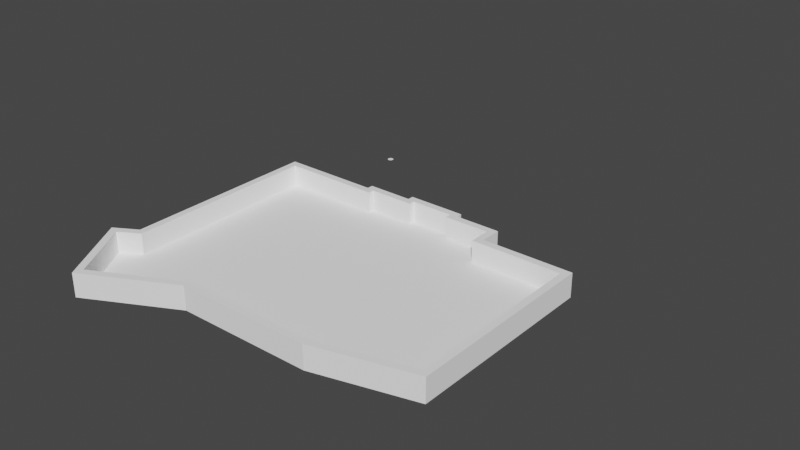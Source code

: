 # Source: SofleBase03.blend  (saved by Blender 2.91.10; exported with 4.5.12 LTS)
import bpy
from mathutils import Matrix  # noqa: F401  (used for matrix-valued properties, if any)

bpy.ops.wm.read_factory_settings(use_empty=True)
scene = bpy.context.scene
scene.name = 'Scene'

# ---- collections
col_collection = bpy.data.collections.new('Collection'); scene.collection.children.link(col_collection)
col_sofle_svg = bpy.data.collections.new('sofle.svg'); scene.collection.children.link(col_sofle_svg)

# ---- materials (node trees are filled in below, after node groups)
mat_svgmat_003 = bpy.data.materials.new('SVGMat.003')
mat_svgmat_003.use_transparent_shadow = False
mat_svgmat_003.diffuse_color = (1.0, 1.0, 1.0, 1.0)
mat_svgmat_004 = bpy.data.materials.new('SVGMat.004')
mat_svgmat_004.use_transparent_shadow = False
mat_svgmat_004.diffuse_color = (1.0, 1.0, 1.0, 1.0)

# ---- material node trees

# ---- world
world_world = bpy.data.worlds.new('World'); scene.world = world_world
world_world.use_nodes = True; world_world.node_tree.nodes.clear()
_N = world_world.node_tree.nodes; _L = world_world.node_tree.links
n0 = _N.new('ShaderNodeOutputWorld'); n0.name = 'World Output'; n0.location = (300, 300)
n1 = _N.new('ShaderNodeBackground'); n1.name = 'Background'; n1.location = (10, 300)
n1.inputs[0].default_value = (0.05088, 0.05088, 0.05088, 1.0)
_L.new(n1.outputs[0], n0.inputs[0])
n0.is_active_output = True
world_world.color = (0.05088, 0.05088, 0.05088)
world_world.use_sun_shadow = False
world_world.sun_shadow_jitter_overblur = 0.0

# ---- meshes
me_path6346 = bpy.data.meshes.new('path6346')
me_path6346.from_pydata([(0.02447, 0.2014, 0.0), (0.02446, 0.2015, 0.0), (0.02443, 0.2017, 0.0), (0.02437, 0.2018, 0.0), (0.0243, 0.202, 0.0), (0.02421, 0.2021, 0.0), (0.02411, 0.2022, 0.0), (0.02399, 0.2023, 0.0), (0.02385, 0.2024, 0.0), (0.02371, 0.2025, 0.0), (0.02355, 0.2026, 0.0), (0.02339, 0.2026, 0.0), (0.02322, 0.2026, 0.0), (0.02305, 0.2026, 0.0), (0.02289, 0.2026, 0.0), (0.02274, 0.2025, 0.0), (0.02259, 0.2024, 0.0), (0.02246, 0.2023, 0.0), (0.02234, 0.2022, 0.0), (0.02223, 0.2021, 0.0), (0.02214, 0.202, 0.0), (0.02207, 0.2018, 0.0), (0.02202, 0.2017, 0.0), (0.02199, 0.2015, 0.0), (0.02197, 0.2014, 0.0), (0.02199, 0.2012, 0.0), (0.02202, 0.201, 0.0), (0.02207, 0.2009, 0.0), (0.02214, 0.2007, 0.0), (0.02223, 0.2006, 0.0), (0.02234, 0.2005, 0.0), (0.02246, 0.2004, 0.0), (0.02259, 0.2003, 0.0), (0.02274, 0.2002, 0.0), (0.02289, 0.2002, 0.0), (0.02305, 0.2001, 0.0), (0.02322, 0.2001, 0.0), (0.02339, 0.2001, 0.0), (0.02355, 0.2002, 0.0), (0.02371, 0.2002, 0.0), (0.02385, 0.2003, 0.0), (0.02399, 0.2004, 0.0), (0.02411, 0.2005, 0.0), (0.02421, 0.2006, 0.0), (0.0243, 0.2007, 0.0), (0.02437, 0.2009, 0.0), (0.02443, 0.201, 0.0), (0.02446, 0.2012, 0.0)], [], [(13, 11, 12), (14, 11, 13), (14, 10, 11), (15, 10, 14), (15, 9, 10), (16, 9, 15), (16, 8, 9), (17, 8, 16), (17, 7, 8), (18, 7, 17), (18, 6, 7), (19, 6, 18), (19, 5, 6), (20, 5, 19), (20, 4, 5), (21, 4, 20), (21, 3, 4), (22, 3, 21), (22, 2, 3), (23, 2, 22), (23, 1, 2), (24, 1, 23), (24, 0, 1), (25, 0, 24), (25, 47, 0), (26, 47, 25), (26, 46, 47), (27, 46, 26), (27, 45, 46), (28, 45, 27), (28, 44, 45), (29, 44, 28), (29, 43, 44), (30, 43, 29), (30, 42, 43), (31, 42, 30), (31, 41, 42), (32, 41, 31), (32, 40, 41), (33, 40, 32), (33, 39, 40), (34, 39, 33), (34, 38, 39), (35, 38, 34), (35, 37, 38), (36, 37, 35)])
_uv = me_path6346.uv_layers.new(name='UVMap')
_uv.uv.foreach_set('vector', [0.2766, 0.0, 0.234, 0.0, 0.2553, 0.0, 0.2979, 0.0, 0.234, 0.0, 0.2766, 0.0, 0.2979, 0.0, 0.2128, 0.0, 0.234, 0.0, 0.3191, 0.0, 0.2128, 0.0, 0.2979, 0.0, 0.3191, 0.0, 0.1915, 0.0, 0.2128, 0.0, 0.3404, 0.0, 0.1915, 0.0, 0.3191, 0.0, 0.3404, 0.0, 0.1702, 0.0, 0.1915, 0.0, 0.3617, 0.0, 0.1702, 0.0, 0.3404, 0.0, 0.3617, 0.0, 0.1489, 0.0, 0.1702, 0.0, 0.383, 0.0, 0.1489, 0.0, 0.3617, 0.0, 0.383, 0.0, 0.1277, 0.0, 0.1489, 0.0, 0.4043, 0.0, 0.1277, 0.0, 0.383, 0.0, 0.4043, 0.0, 0.1064, 0.0, 0.1277, 0.0, 0.4255, 0.0, 0.1064, 0.0, 0.4043, 0.0, 0.4255, 0.0, 0.08511, 0.0, 0.1064, 0.0, 0.4468, 0.0, 0.08511, 0.0, 0.4255, 0.0, 0.4468, 0.0, 0.06383, 0.0, 0.08511, 0.0, 0.4681, 0.0, 0.06383, 0.0, 0.4468, 0.0, 0.4681, 0.0, 0.04255, 0.0, 0.06383, 0.0, 0.4894, 0.0, 0.04255, 0.0, 0.4681, 0.0, 0.4894, 0.0, 0.02128, 0.0, 0.04255, 0.0, 0.5106, 0.0, 0.02128, 0.0, 0.4894, 0.0, 0.5106, 0.0, 0.0, 0.0, 0.02128, 0.0, 0.5319, 0.0, 0.0, 0.0, 0.5106, 0.0, 0.5319, 0.0, 1.0, 0.0, 0.0, 0.0, 0.5532, 0.0, 1.0, 0.0, 0.5319, 0.0, 0.5532, 0.0, 0.9787, 0.0, 1.0, 0.0, 0.5745, 0.0, 0.9787, 0.0, 0.5532, 0.0, 0.5745, 0.0, 0.9574, 0.0, 0.9787, 0.0, 0.5957, 0.0, 0.9574, 0.0, 0.5745, 0.0, 0.5957, 0.0, 0.9362, 0.0, 0.9574, 0.0, 0.617, 0.0, 0.9362, 0.0, 0.5957, 0.0, 0.617, 0.0, 0.9149, 0.0, 0.9362, 0.0, 0.6383, 0.0, 0.9149, 0.0, 0.617, 0.0, 0.6383, 0.0, 0.8936, 0.0, 0.9149, 0.0, 0.6596, 0.0, 0.8936, 0.0, 0.6383, 0.0, 0.6596, 0.0, 0.8723, 0.0, 0.8936, 0.0, 0.6809, 0.0, 0.8723, 0.0, 0.6596, 0.0, 0.6809, 0.0, 0.8511, 0.0, 0.8723, 0.0, 0.7021, 0.0, 0.8511, 0.0, 0.6809, 0.0, 0.7021, 0.0, 0.8298, 0.0, 0.8511, 0.0, 0.7234, 0.0, 0.8298, 0.0, 0.7021, 0.0, 0.7234, 0.0, 0.8085, 0.0, 0.8298, 0.0, 0.7447, 0.0, 0.8085, 0.0, 0.7234, 0.0, 0.7447, 0.0, 0.7872, 0.0, 0.8085, 0.0, 0.766, 0.0, 0.7872, 0.0, 0.7447, 0.0])
me_path6346.materials.append(mat_svgmat_003)
me_path6346.use_remesh_fix_poles = True
me_path6346.use_remesh_preserve_attributes = False
me_path6346.use_mirror_vertex_groups = False
me_path6346.update()
me_path4096_3 = bpy.data.meshes.new('path4096-3')
me_path4096_3.from_pydata([(0.05022, 0.2248, 0.0), (0.05021, 0.225, 0.0), (0.05018, 0.2251, 0.0), (0.05012, 0.2253, 0.0), (0.05005, 0.2254, 0.0), (0.04996, 0.2256, 0.0), (0.04985, 0.2257, 0.0), (0.04973, 0.2258, 0.0), (0.0496, 0.2259, 0.0), (0.04946, 0.226, 0.0), (0.0493, 0.226, 0.0), (0.04914, 0.226, 0.0), (0.04897, 0.2261, 0.0), (0.0488, 0.226, 0.0), (0.04864, 0.226, 0.0), (0.04849, 0.226, 0.0), (0.04834, 0.2259, 0.0), (0.04821, 0.2258, 0.0), (0.04809, 0.2257, 0.0), (0.04798, 0.2256, 0.0), (0.04789, 0.2254, 0.0), (0.04782, 0.2253, 0.0), (0.04777, 0.2251, 0.0), (0.04773, 0.225, 0.0), (0.04772, 0.2248, 0.0), (0.04773, 0.2246, 0.0), (0.04777, 0.2245, 0.0), (0.04782, 0.2243, 0.0), (0.04789, 0.2242, 0.0), (0.04798, 0.224, 0.0), (0.04809, 0.2239, 0.0), (0.04821, 0.2238, 0.0), (0.04834, 0.2237, 0.0), (0.04849, 0.2237, 0.0), (0.04864, 0.2236, 0.0), (0.0488, 0.2236, 0.0), (0.04897, 0.2236, 0.0), (0.04914, 0.2236, 0.0), (0.0493, 0.2236, 0.0), (0.04946, 0.2237, 0.0), (0.0496, 0.2237, 0.0), (0.04973, 0.2238, 0.0), (0.04985, 0.2239, 0.0), (0.04996, 0.224, 0.0), (0.05005, 0.2242, 0.0), (0.05012, 0.2243, 0.0), (0.05018, 0.2245, 0.0), (0.05021, 0.2246, 0.0)], [(0, 1), (1, 2), (2, 3), (3, 4), (4, 5), (5, 6), (6, 7), (7, 8), (8, 9), (9, 10), (10, 11), (11, 12), (12, 13), (13, 14), (14, 15), (15, 16), (16, 17), (17, 18), (18, 19), (19, 20), (20, 21), (21, 22), (22, 23), (23, 24), (24, 25), (25, 26), (26, 27), (27, 28), (28, 29), (29, 30), (30, 31), (31, 32), (32, 33), (33, 34), (34, 35), (35, 36), (36, 37), (37, 38), (38, 39), (39, 40), (40, 41), (41, 42), (42, 43), (43, 44), (44, 45), (45, 46), (46, 47), (47, 0)], [])
_uv = me_path4096_3.uv_layers.new(name='UVMap')
_uv.uv.foreach_set('vector', [])
me_path4096_3.use_remesh_fix_poles = True
me_path4096_3.use_remesh_preserve_attributes = False
me_path4096_3.use_mirror_vertex_groups = False
me_path4096_3.update()
me_path4096_7 = bpy.data.meshes.new('path4096-7')
me_path4096_7.from_pydata([(0.1267, 0.2178, 0.0), (0.1267, 0.218, 0.0), (0.1267, 0.2181, 0.0), (0.1266, 0.2183, 0.0), (0.1266, 0.2184, 0.0), (0.1265, 0.2186, 0.0), (0.1264, 0.2187, 0.0), (0.1262, 0.2188, 0.0), (0.1261, 0.2189, 0.0), (0.126, 0.219, 0.0), (0.1258, 0.219, 0.0), (0.1257, 0.219, 0.0), (0.1255, 0.2191, 0.0), (0.1253, 0.219, 0.0), (0.1252, 0.219, 0.0), (0.125, 0.219, 0.0), (0.1249, 0.2189, 0.0), (0.1247, 0.2188, 0.0), (0.1246, 0.2187, 0.0), (0.1245, 0.2186, 0.0), (0.1244, 0.2184, 0.0), (0.1243, 0.2183, 0.0), (0.1243, 0.2181, 0.0), (0.1242, 0.218, 0.0), (0.1242, 0.2178, 0.0), (0.1242, 0.2176, 0.0), (0.1243, 0.2175, 0.0), (0.1243, 0.2173, 0.0), (0.1244, 0.2172, 0.0), (0.1245, 0.217, 0.0), (0.1246, 0.2169, 0.0), (0.1247, 0.2168, 0.0), (0.1249, 0.2167, 0.0), (0.125, 0.2167, 0.0), (0.1252, 0.2166, 0.0), (0.1253, 0.2166, 0.0), (0.1255, 0.2166, 0.0), (0.1257, 0.2166, 0.0), (0.1258, 0.2166, 0.0), (0.126, 0.2167, 0.0), (0.1261, 0.2167, 0.0), (0.1262, 0.2168, 0.0), (0.1264, 0.2169, 0.0), (0.1265, 0.217, 0.0), (0.1266, 0.2172, 0.0), (0.1266, 0.2173, 0.0), (0.1267, 0.2175, 0.0), (0.1267, 0.2176, 0.0)], [(0, 1), (1, 2), (2, 3), (3, 4), (4, 5), (5, 6), (6, 7), (7, 8), (8, 9), (9, 10), (10, 11), (11, 12), (12, 13), (13, 14), (14, 15), (15, 16), (16, 17), (17, 18), (18, 19), (19, 20), (20, 21), (21, 22), (22, 23), (23, 24), (24, 25), (25, 26), (26, 27), (27, 28), (28, 29), (29, 30), (30, 31), (31, 32), (32, 33), (33, 34), (34, 35), (35, 36), (36, 37), (37, 38), (38, 39), (39, 40), (40, 41), (41, 42), (42, 43), (43, 44), (44, 45), (45, 46), (46, 47), (47, 0)], [])
_uv = me_path4096_7.uv_layers.new(name='UVMap')
_uv.uv.foreach_set('vector', [])
me_path4096_7.use_remesh_fix_poles = True
me_path4096_7.use_remesh_preserve_attributes = False
me_path4096_7.use_mirror_vertex_groups = False
me_path4096_7.update()
me_path4096_5 = bpy.data.meshes.new('path4096-5')
me_path4096_5.from_pydata([(0.1267, 0.2561, 0.0), (0.1267, 0.2563, 0.0), (0.1267, 0.2564, 0.0), (0.1266, 0.2566, 0.0), (0.1265, 0.2567, 0.0), (0.1265, 0.2569, 0.0), (0.1264, 0.257, 0.0), (0.1262, 0.2571, 0.0), (0.1261, 0.2572, 0.0), (0.126, 0.2573, 0.0), (0.1258, 0.2573, 0.0), (0.1256, 0.2573, 0.0), (0.1255, 0.2574, 0.0), (0.1253, 0.2573, 0.0), (0.1251, 0.2573, 0.0), (0.125, 0.2573, 0.0), (0.1248, 0.2572, 0.0), (0.1247, 0.2571, 0.0), (0.1246, 0.257, 0.0), (0.1245, 0.2569, 0.0), (0.1244, 0.2567, 0.0), (0.1243, 0.2566, 0.0), (0.1243, 0.2564, 0.0), (0.1242, 0.2563, 0.0), (0.1242, 0.2561, 0.0), (0.1242, 0.2559, 0.0), (0.1243, 0.2558, 0.0), (0.1243, 0.2556, 0.0), (0.1244, 0.2555, 0.0), (0.1245, 0.2553, 0.0), (0.1246, 0.2552, 0.0), (0.1247, 0.2551, 0.0), (0.1248, 0.255, 0.0), (0.125, 0.255, 0.0), (0.1251, 0.2549, 0.0), (0.1253, 0.2549, 0.0), (0.1255, 0.2549, 0.0), (0.1256, 0.2549, 0.0), (0.1258, 0.2549, 0.0), (0.126, 0.255, 0.0), (0.1261, 0.255, 0.0), (0.1262, 0.2551, 0.0), (0.1264, 0.2552, 0.0), (0.1265, 0.2553, 0.0), (0.1265, 0.2555, 0.0), (0.1266, 0.2556, 0.0), (0.1267, 0.2558, 0.0), (0.1267, 0.2559, 0.0)], [(0, 1), (1, 2), (2, 3), (3, 4), (4, 5), (5, 6), (6, 7), (7, 8), (8, 9), (9, 10), (10, 11), (11, 12), (12, 13), (13, 14), (14, 15), (15, 16), (16, 17), (17, 18), (18, 19), (19, 20), (20, 21), (21, 22), (22, 23), (23, 24), (24, 25), (25, 26), (26, 27), (27, 28), (28, 29), (29, 30), (30, 31), (31, 32), (32, 33), (33, 34), (34, 35), (35, 36), (36, 37), (37, 38), (38, 39), (39, 40), (40, 41), (41, 42), (42, 43), (43, 44), (44, 45), (45, 46), (46, 47), (47, 0)], [])
_uv = me_path4096_5.uv_layers.new(name='UVMap')
_uv.uv.foreach_set('vector', [])
me_path4096_5.use_remesh_fix_poles = True
me_path4096_5.use_remesh_preserve_attributes = False
me_path4096_5.use_mirror_vertex_groups = False
me_path4096_5.update()
me_path8013_001 = bpy.data.meshes.new('path8013.001')
me_path8013_001.from_pydata([(0.03214, 0.1135, 0.0), (0.03214, 0.116, 0.0), (0.05114, 0.116, 0.0), (0.05114, 0.1185, 0.0), (0.07515, 0.1185, 0.0), (0.07515, 0.116, 0.0), (0.09414, 0.116, 0.0), (0.09415, 0.107, 0.0), (0.1321, 0.107, 0.0), (0.1321, 0.02568, 0.0), (0.09153, 0.01499, 0.0), (0.03538, 0.01499, 0.0), (-0.001158, -0.003982, 0.0), (-0.01859, 0.02607, 0.0), (-0.008996, 0.03171, 0.0), (-0.008804, 0.1134, 0.0), (0.03214, 0.1135, 9.0), (0.03214, 0.116, 9.0), (0.05114, 0.116, 9.0), (0.05114, 0.1185, 9.0), (0.07515, 0.1185, 9.0), (0.07515, 0.116, 9.0), (0.09414, 0.116, 9.0), (0.09415, 0.107, 9.0), (0.1321, 0.107, 9.0), (0.1321, 0.02568, 9.0), (0.09153, 0.01499, 9.0), (0.03538, 0.01499, 9.0), (-0.001158, -0.003982, 9.0), (-0.01859, 0.02607, 9.0), (-0.008996, 0.03171, 9.0), (-0.008804, 0.1134, 9.0), (0.03514, 0.1105, 0.0), (0.03514, 0.113, 0.0), (0.05414, 0.113, 0.0), (0.05414, 0.1155, 0.0), (0.07215, 0.1155, 0.0), (0.07215, 0.113, 0.0), (0.09114, 0.113, 0.0), (0.09115, 0.104, 0.0), (0.1291, 0.104, 0.0), (0.1291, 0.02799, 0.0), (0.09114, 0.01799, 0.0), (0.03464, 0.01799, 0.0), (1.118e-08, 7.451e-09, 0.0), (-0.0145, 0.02499, 0.0), (-0.006, 0.02999, 0.0), (-0.005811, 0.1104, 0.0), (0.03514, 0.1105, 9.0), (0.03514, 0.113, 9.0), (0.05414, 0.113, 9.0), (0.05414, 0.1155, 9.0), (0.07215, 0.1155, 9.0), (0.07215, 0.113, 9.0), (0.09114, 0.113, 9.0), (0.09115, 0.104, 9.0), (0.1291, 0.104, 9.0), (0.1291, 0.02799, 9.0), (0.09114, 0.01799, 9.0), (0.03464, 0.01799, 9.0), (1.118e-08, 7.451e-09, 9.0), (-0.0145, 0.02499, 9.0), (-0.006, 0.02999, 9.0), (-0.005811, 0.1104, 9.0), (0.03214, 0.1135, -1.0), (0.03214, 0.116, -1.0), (0.05114, 0.116, -1.0), (0.05114, 0.1185, -1.0), (0.07515, 0.1185, -1.0), (0.07515, 0.116, -1.0), (0.09414, 0.116, -1.0), (0.09415, 0.107, -1.0), (0.1321, 0.107, -1.0), (0.1321, 0.02568, -1.0), (0.09153, 0.01499, -1.0), (0.03538, 0.01499, -1.0), (-0.001158, -0.003982, -1.0), (-0.01859, 0.02607, -1.0), (-0.008996, 0.03171, -1.0), (-0.008804, 0.1134, -1.0)], [], [(15, 31, 16, 0), (3, 2, 18, 19), (11, 10, 26, 27), (8, 7, 23, 24), (4, 3, 19, 20), (9, 8, 24, 25), (5, 4, 20, 21), (15, 14, 30, 31), (2, 1, 17, 18), (14, 13, 29, 30), (1, 0, 16, 17), (10, 9, 25, 26), (6, 5, 21, 22), (13, 12, 28, 29), (7, 6, 22, 23), (12, 11, 27, 28), (47, 32, 48, 63), (35, 51, 50, 34), (43, 59, 58, 42), (40, 56, 55, 39), (36, 52, 51, 35), (41, 57, 56, 40), (37, 53, 52, 36), (47, 63, 62, 46), (34, 50, 49, 33), (46, 62, 61, 45), (33, 49, 48, 32), (42, 58, 57, 41), (38, 54, 53, 37), (45, 61, 60, 44), (39, 55, 54, 38), (44, 60, 59, 43), (2, 3, 35, 34), (3, 4, 36, 35), (4, 5, 37, 36), (1, 2, 34, 33), (0, 1, 33, 32), (5, 6, 38, 37), (6, 7, 39, 38), (15, 0, 32, 47), (7, 8, 40, 39), (8, 9, 41, 40), (14, 15, 47, 46), (13, 14, 46, 45), (9, 10, 42, 41), (12, 13, 45, 44), (11, 12, 44, 43), (10, 11, 43, 42), (19, 18, 50, 51), (20, 19, 51, 52), (21, 20, 52, 53), (18, 17, 49, 50), (17, 16, 48, 49), (22, 21, 53, 54), (23, 22, 54, 55), (16, 31, 63, 48), (24, 23, 55, 56), (25, 24, 56, 57), (31, 30, 62, 63), (30, 29, 61, 62), (26, 25, 57, 58), (29, 28, 60, 61), (28, 27, 59, 60), (27, 26, 58, 59), (33, 34, 35, 36, 37, 38, 39, 40, 41, 42, 43, 44, 45, 46, 47, 32), (0, 15, 79, 64), (3, 2, 66, 67), (11, 10, 74, 75), (8, 7, 71, 72), (4, 3, 67, 68), (9, 8, 72, 73), (5, 4, 68, 69), (15, 14, 78, 79), (2, 1, 65, 66), (14, 13, 77, 78), (1, 0, 64, 65), (10, 9, 73, 74), (6, 5, 69, 70), (13, 12, 76, 77), (7, 6, 70, 71), (12, 11, 75, 76), (66, 65, 64, 79, 78, 77, 76, 75, 74, 73, 72, 71, 70, 69, 68, 67)])
_uv = me_path8013_001.uv_layers.new(name='UVMap')
_uv.uv.foreach_set('vector', [0.0, 0.0, 0.0, 0.0, 0.0, 0.0, 0.0, 0.0, 0.0, 0.0, 0.0, 0.0, 0.0, 0.0, 0.0, 0.0, 0.0, 0.0, 0.0, 0.0, 0.0, 0.0, 0.0, 0.0, 0.0, 0.0, 0.0, 0.0, 0.0, 0.0, 0.0, 0.0, 0.0, 0.0, 0.0, 0.0, 0.0, 0.0, 0.0, 0.0, 0.0, 0.0, 0.0, 0.0, 0.0, 0.0, 0.0, 0.0, 0.0, 0.0, 0.0, 0.0, 0.0, 0.0, 0.0, 0.0, 0.0, 0.0, 0.0, 0.0, 0.0, 0.0, 0.0, 0.0, 0.0, 0.0, 0.0, 0.0, 0.0, 0.0, 0.0, 0.0, 0.0, 0.0, 0.0, 0.0, 0.0, 0.0, 0.0, 0.0, 0.0, 0.0, 0.0, 0.0, 0.0, 0.0, 0.0, 0.0, 0.0, 0.0, 0.0, 0.0, 0.0, 0.0, 0.0, 0.0, 0.0, 0.0, 0.0, 0.0, 0.0, 0.0, 0.0, 0.0, 0.0, 0.0, 0.0, 0.0, 0.0, 0.0, 0.0, 0.0, 0.0, 0.0, 0.0, 0.0, 0.0, 0.0, 0.0, 0.0, 0.0, 0.0, 0.0, 0.0, 0.0, 0.0, 0.0, 0.0, 0.0, 0.0, 0.0, 0.0, 0.0, 0.0, 0.0, 0.0, 0.0, 0.0, 0.0, 0.0, 0.0, 0.0, 0.0, 0.0, 0.0, 0.0, 0.0, 0.0, 0.0, 0.0, 0.0, 0.0, 0.0, 0.0, 0.0, 0.0, 0.0, 0.0, 0.0, 0.0, 0.0, 0.0, 0.0, 0.0, 0.0, 0.0, 0.0, 0.0, 0.0, 0.0, 0.0, 0.0, 0.0, 0.0, 0.0, 0.0, 0.0, 0.0, 0.0, 0.0, 0.0, 0.0, 0.0, 0.0, 0.0, 0.0, 0.0, 0.0, 0.0, 0.0, 0.0, 0.0, 0.0, 0.0, 0.0, 0.0, 0.0, 0.0, 0.0, 0.0, 0.0, 0.0, 0.0, 0.0, 0.0, 0.0, 0.0, 0.0, 0.0, 0.0, 0.0, 0.0, 0.0, 0.0, 0.0, 0.0, 0.0, 0.0, 0.0, 0.0, 0.0, 0.0, 0.0, 0.0, 0.0, 0.0, 0.0, 0.0, 0.0, 0.0, 0.0, 0.0, 0.0, 0.0, 0.0, 0.0, 0.0, 0.0, 0.0, 0.0, 0.0, 0.0, 0.0, 0.0, 0.0, 0.0, 0.0, 0.0, 0.0, 0.0, 0.0, 0.0, 0.0, 0.0, 0.0, 0.0, 0.0, 0.0, 0.0, 0.0, 0.0, 0.0, 0.0, 0.0, 0.0, 0.0, 0.0, 0.0, 0.0, 0.0, 0.0, 0.0, 0.0, 0.0, 0.0, 0.0, 0.0, 0.0, 0.0, 0.0, 0.0, 0.0, 0.0, 0.0, 0.0, 0.0, 0.0, 0.0, 0.0, 0.0, 0.0, 0.0, 0.0, 0.0, 0.0, 0.0, 0.0, 0.0, 0.0, 0.0, 0.0, 0.0, 0.0, 0.0, 0.0, 0.0, 0.0, 0.0, 0.0, 0.0, 0.0, 0.0, 0.0, 0.0, 0.0, 0.0, 0.0, 0.0, 0.0, 0.0, 0.0, 0.0, 0.0, 0.0, 0.0, 0.0, 0.0, 0.0, 0.0, 0.0, 0.0, 0.0, 0.0, 0.0, 0.0, 0.0, 0.0, 0.0, 0.0, 0.0, 0.0, 0.0, 0.0, 0.0, 0.0, 0.0, 0.0, 0.0, 0.0, 0.0, 0.0, 0.0, 0.0, 0.0, 0.0, 0.0, 0.0, 0.0, 0.0, 0.0, 0.0, 0.0, 0.0, 0.0, 0.0, 0.0, 0.0, 0.0, 0.0, 0.0, 0.0, 0.0, 0.0, 0.0, 0.0, 0.0, 0.0, 0.0, 0.0, 0.0, 0.0, 0.0, 0.0, 0.0, 0.0, 0.0, 0.0, 0.0, 0.0, 0.0, 0.0, 0.0, 0.0, 0.0, 0.0, 0.0, 0.0, 0.0, 0.0, 0.0, 0.0, 0.0, 0.0, 0.0, 0.0, 0.0, 0.0, 0.0, 0.0, 0.0, 0.0, 0.0, 0.0, 0.0, 0.0, 0.0, 0.0, 0.0, 0.0, 0.0, 0.0, 0.0, 0.0, 0.0, 0.0, 0.0, 0.0, 0.0, 0.0, 0.0, 0.0, 0.0, 0.0, 0.0, 0.0, 0.0, 0.0, 0.0, 0.0, 0.0, 0.0, 0.0, 0.0, 0.0, 0.0, 0.0, 0.0, 0.0, 0.0, 0.0, 0.0, 0.0, 0.0, 0.0, 0.0, 0.0, 0.0, 0.0, 0.0, 0.0, 0.0, 0.0, 0.0, 0.0, 0.0, 0.0, 0.0, 0.0, 0.0, 0.0, 0.0, 0.0, 0.0, 0.0, 0.0, 0.0, 0.0, 0.0, 0.0, 0.0, 0.0, 0.0, 0.0, 0.0, 0.0, 0.0, 0.0, 0.0, 0.0, 0.0, 0.0, 0.0, 0.0, 0.0, 0.0, 0.0, 0.0, 0.0, 0.0, 0.0, 0.0, 0.0, 0.0, 0.0, 0.0, 0.0, 0.0, 0.0, 0.0, 0.0, 0.0, 0.0, 0.0, 0.0, 0.0, 0.0, 0.0, 0.0, 0.0, 0.0, 0.0, 0.0, 0.0, 0.0, 0.0, 0.0, 0.0, 0.0, 0.0, 0.0, 0.0, 0.0, 0.0, 0.0, 0.0, 0.0, 0.0, 0.0, 0.0, 0.0, 0.0, 0.0, 0.0, 0.0, 0.0, 0.0, 0.0, 0.0, 0.0, 0.0, 0.0, 0.0, 0.0, 0.0, 0.0, 0.0, 0.0, 0.0, 0.0, 0.0, 0.0, 0.0, 0.0, 0.0, 0.0, 0.0, 0.0, 0.0, 0.0, 0.0, 0.0, 0.0, 0.0, 0.0, 0.0, 0.0, 0.0, 0.0, 0.0, 0.0, 0.0, 0.0, 0.0, 0.0, 0.0, 0.0, 0.0, 0.0, 0.0, 0.0, 0.0, 0.0, 0.0, 0.0, 0.0, 0.0, 0.0, 0.0, 0.0, 0.0, 0.0, 0.0, 0.0, 0.0, 0.0, 0.0, 0.0, 0.0, 0.0, 0.0, 0.0, 0.0, 0.0, 0.0, 0.0, 0.0, 0.0, 0.0, 0.0, 0.0, 0.0, 0.0, 0.0, 0.0, 0.0, 0.0, 0.0, 0.0, 0.0, 0.0, 0.0, 0.0, 0.0, 0.0, 0.0, 0.0, 0.0, 0.0, 0.0, 0.0, 0.0, 0.0, 0.0, 0.0, 0.0, 0.0, 0.0, 0.0, 0.0, 0.0, 0.0, 0.0, 0.0, 0.0, 0.0, 0.0, 0.0, 0.0, 0.0, 0.0, 0.0, 0.0, 0.0, 0.0, 0.0, 0.0, 0.0, 0.0, 0.0, 0.0, 0.0, 0.0, 0.0, 0.0, 0.0, 0.0, 0.0, 0.0, 0.0, 0.0, 0.0, 0.0, 0.0, 0.0, 0.0, 0.0, 0.0, 0.0, 0.0, 0.0, 0.0, 0.0, 0.0, 0.0, 0.0, 0.0, 0.0, 0.0, 0.0, 0.0, 0.0, 0.0, 0.0, 0.0])
me_path8013_001.materials.append(mat_svgmat_004)
me_path8013_001.use_remesh_fix_poles = True
me_path8013_001.use_remesh_preserve_attributes = False
me_path8013_001.use_mirror_vertex_groups = False
me_path8013_001.update()

# ---- objects
ob_path6346 = bpy.data.objects.new('path6346', me_path6346)
ob_path4096_3 = bpy.data.objects.new('path4096-3', me_path4096_3)
ob_path4096_7 = bpy.data.objects.new('path4096-7', me_path4096_7)
ob_path4096_5 = bpy.data.objects.new('path4096-5', me_path4096_5)
ob_path8013_001 = bpy.data.objects.new('path8013.001', me_path8013_001)

# ---- transforms, parenting, visibility, modifiers, constraints
ob_path6346.location = (-193.0, -119.2, 0.0)
ob_path6346.scale = (1000.0, 1000.0, 1.0)
ob_path6346.lineart.crease_threshold = 0.0
ob_path4096_3.location = (-193.0, -119.2, 0.0)
ob_path4096_3.scale = (1000.0, 1000.0, 1.0)
ob_path4096_3.lineart.crease_threshold = 0.0
ob_path4096_7.location = (-193.0, -119.2, 0.0)
ob_path4096_7.scale = (1000.0, 1000.0, 1.0)
ob_path4096_7.lineart.crease_threshold = 0.0
ob_path4096_5.location = (-193.0, -119.2, 0.0)
ob_path4096_5.scale = (1000.0, 1000.0, 1.0)
ob_path4096_5.lineart.crease_threshold = 0.0
ob_path8013_001.location = (-177.3, -76.1, 0.0)
ob_path8013_001.scale = (1010.0, 1010.0, 1.0)
ob_path8013_001.lineart.crease_threshold = 0.0

# ---- collection membership
col_sofle_svg.objects.link(ob_path6346)
col_sofle_svg.objects.link(ob_path4096_3)
col_sofle_svg.objects.link(ob_path4096_7)
col_sofle_svg.objects.link(ob_path4096_5)
col_sofle_svg.objects.link(ob_path8013_001)

# ---- scene / render settings (as saved in the file)
scene.frame_start = 1; scene.frame_end = 250; scene.frame_set(139)
scene.render.engine = 'BLENDER_EEVEE_NEXT'
scene.cycles.use_denoising = False
scene.cycles.samples = 128
scene.cycles.sampling_pattern = 'TABULATED_SOBOL'
scene.cycles.use_adaptive_sampling = False
scene.cycles.use_light_tree = False
scene.view_settings.view_transform = 'Filmic'
bpy.context.view_layer.update()

# ---- added for rendering (the .blend has no active camera and no usable light): camera, sun
cam_auto = bpy.data.cameras.new('AutoCamera')
cam_auto.lens = 50.0
cam_auto.sensor_width = 36.0
cam_auto.clip_end = 4324.38
ob_auto_camera = bpy.data.objects.new('AutoCamera', cam_auto)
scene.collection.objects.link(ob_auto_camera)
ob_auto_camera.location = (126.416, -266.669, 201.123)
ob_auto_camera.rotation_euler = (1.09748, -7.21219e-08, 0.694738)
scene.camera = ob_auto_camera
light_auto_sun = bpy.data.lights.new('AutoSun', 'SUN')
light_auto_sun.energy = 3.0
light_auto_sun.angle = 0.0523599
ob_auto_sun = bpy.data.objects.new('AutoSun', light_auto_sun)
scene.collection.objects.link(ob_auto_sun)
ob_auto_sun.rotation_euler = (0.872665, 0.174533, 0.523599)
bpy.context.view_layer.update()
